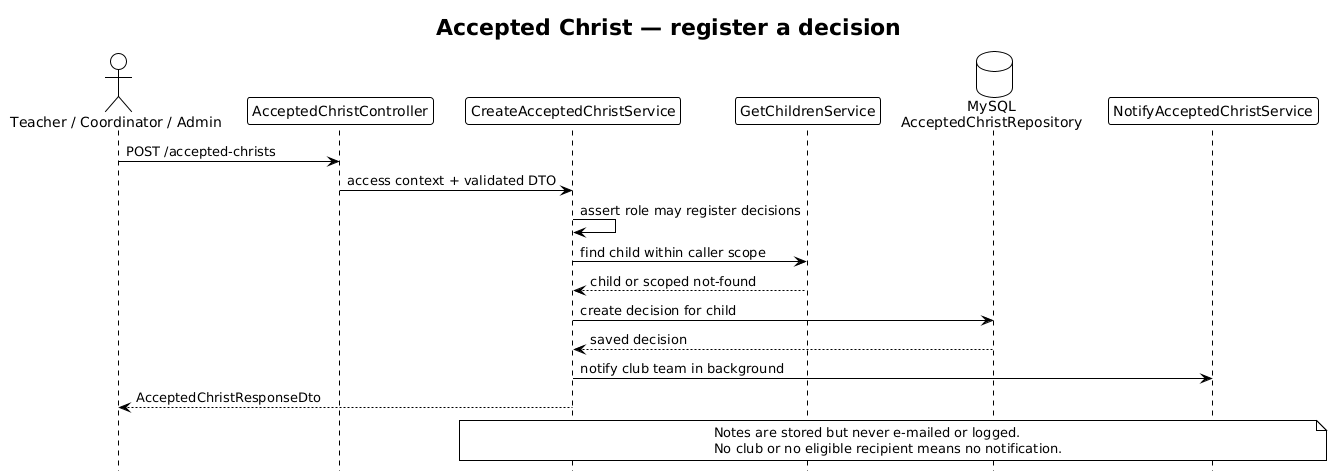

The diagram above was rendered by PlantUML. Its source (embedded in the PNG):
@startuml Accepted Christs Flow - Clubinho NIB API
!theme plain
hide footbox
title Accepted Christ — register a decision

actor "Teacher / Coordinator / Admin" as Client
participant AcceptedChristController as Controller
participant CreateAcceptedChristService as Service
participant GetChildrenService as Children
database "MySQL\nAcceptedChristRepository" as Repository
participant NotifyAcceptedChristService as Notify

Client -> Controller : POST /accepted-christs
Controller -> Service : access context + validated DTO
Service -> Service : assert role may register decisions
Service -> Children : find child within caller scope
Children --> Service : child or scoped not-found
Service -> Repository : create decision for child
Repository --> Service : saved decision
Service -> Notify : notify club team in background
Service --> Client : AcceptedChristResponseDto

note over Service, Notify
  Notes are stored but never e-mailed or logged.
  No club or no eligible recipient means no notification.
end note
@enduml